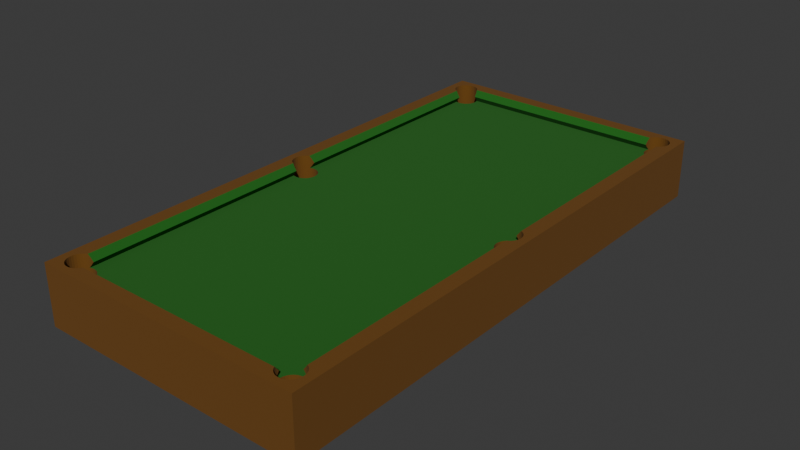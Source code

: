 # Source: pool_table.blend  (saved by Blender 5.0.119; exported with 4.5.12 LTS)
import bpy
from mathutils import Matrix  # noqa: F401  (used for matrix-valued properties, if any)

bpy.ops.wm.read_factory_settings(use_empty=True)
scene = bpy.context.scene
scene.name = 'Scene'

# ---- collections
col_collection = bpy.data.collections.new('Collection'); scene.collection.children.link(col_collection)

# ---- materials (node trees are filled in below, after node groups)
mat_material = bpy.data.materials.new('Material')
mat_material.alpha_threshold = 0.0
mat_material.use_backface_culling_lightprobe_volume = False
mat_material.roughness = 0.5
mat_material.line_color = (0.0, 0.0, 0.0, 1.0)
mat_material_001 = bpy.data.materials.new('Material.001')

# ---- material node trees
mat_material.use_nodes = True; mat_material.node_tree.nodes.clear()
_N = mat_material.node_tree.nodes; _L = mat_material.node_tree.links
n0 = _N.new('ShaderNodeOutputMaterial'); n0.name = 'Material Output'; n0.location = (200, 100)
n1 = _N.new('ShaderNodeBsdfPrincipled'); n1.name = 'Principled BSDF'; n1.location = (-200, 100)
n1.inputs[0].default_value = (0.1503, 0.05913, 0.003069, 1.0)
n1.inputs[2].default_value = 1.0
_L.new(n1.outputs[0], n0.inputs[0])
n0.is_active_output = True
mat_material_001.use_nodes = True; mat_material_001.node_tree.nodes.clear()
_N = mat_material_001.node_tree.nodes; _L = mat_material_001.node_tree.links
n0 = _N.new('ShaderNodeBsdfPrincipled'); n0.name = 'Principled BSDF'; n0.location = (-200, 100)
n0.inputs[0].default_value = (0.01118, 0.132, 0.007844, 1.0)
n0.inputs[2].default_value = 1.0
n1 = _N.new('ShaderNodeOutputMaterial'); n1.name = 'Material Output'; n1.location = (200, 100)
_L.new(n0.outputs[0], n1.inputs[0])
n1.is_active_output = True

# ---- world
world_world = bpy.data.worlds.new('World'); scene.world = world_world
world_world.use_nodes = True; world_world.node_tree.nodes.clear()
_N = world_world.node_tree.nodes; _L = world_world.node_tree.links
n0 = _N.new('ShaderNodeOutputWorld'); n0.name = 'World Output'; n0.location = (200, 100)
n1 = _N.new('ShaderNodeBackground'); n1.name = 'Background'; n1.location = (-200, 100)
n1.inputs[0].default_value = (0.05088, 0.05088, 0.05088, 1.0)
_L.new(n1.outputs[0], n0.inputs[0])
n0.is_active_output = True
world_world.color = (0.05088, 0.05088, 0.05088)
world_world.sun_shadow_jitter_overblur = 0.0

# ---- meshes
me_cube = bpy.data.meshes.new('Cube')
me_cube.from_pydata([(0.5, 0.5, -0.5), (0.5, -0.5, -0.5), (-0.5, 0.5, -0.5), (-0.5, -0.5, -0.5), (0.5, -0.5, 0.5), (-0.5, -0.5, 0.5), (0.5, 0.5, 0.5), (-0.5, 0.5, 0.5), (0.0, -0.4741, 0.5), (0.0, 0.4741, 0.5), (0.0, -0.4741, 0.2883), (0.0, 0.4741, 0.2883), (0.0, 0.4648, 0.3942), (0.0, 0.0, 0.2883), (0.0, -0.4648, 0.3942), (0.3842, -0.465, 0.3919), (0.3843, -0.4648, 0.3942), (0.3851, -0.4693, 0.3431), (0.3876, -0.4734, 0.2962), (0.3883, -0.4741, 0.2883), (-0.4682, 0.4736, -0.5), (-0.4642, 0.4773, -0.5), (-0.4521, 0.4834, -0.5), (-0.4451, 0.4451, -0.5), (-0.4587, 0.4807, -0.5), (-0.4363, 0.4437, -0.5), (-0.4363, 0.4867, -0.5), (-0.4445, 0.445, -0.5), (-0.4277, 0.4433, -0.5), (-0.4277, 0.4871, -0.5), (-0.4445, 0.4854, -0.5), (-0.4192, 0.4867, -0.5), (-0.4192, 0.4437, -0.5), (-0.411, 0.445, -0.5), (-0.411, 0.4854, -0.5), (-0.4034, 0.447, -0.5), (-0.4034, 0.4834, -0.5), (-0.3968, 0.4807, -0.5), (-0.3968, 0.4497, -0.5), (-0.3873, 0.4568, -0.5), (-0.3873, 0.4736, -0.5), (-0.3913, 0.453, -0.5), (-0.3913, 0.4773, -0.5), (0.3842, 0.4652, -0.5), (-0.3839, 0.4652, -0.5), (0.3842, 7.29e-05, -0.5), (0.3851, 0.4609, -0.5), (0.3876, 0.4568, -0.5), (0.3876, 0.008453, -0.5), (0.3876, -0.008307, -0.5), (0.3876, 0.4736, -0.5), (0.3851, -0.004199, -0.5), (0.3851, 0.004345, -0.5), (0.3851, 0.4695, -0.5), (-0.3848, 0.4695, -0.5), (0.3916, 0.453, -0.5), (0.3916, 0.01224, -0.5), (0.3971, -0.01541, -0.5), (0.3971, 0.01556, -0.5), (0.3971, 0.4497, -0.5), (0.4037, 0.447, -0.5), (0.4037, 0.01828, -0.5), (0.4037, 0.4834, -0.5), (0.4037, -0.01813, -0.5), (0.3971, 0.4807, -0.5), (0.3916, -0.01209, -0.5), (0.3916, 0.4773, -0.5), (-0.3848, 0.4609, -0.5), (0.4113, 0.0203, -0.5), (0.4113, -0.02016, -0.5), (0.4113, 0.445, -0.5), (0.4113, 0.4854, -0.5), (0.4195, -0.0214, -0.5), (0.4195, 0.02155, -0.5), (0.4195, 0.4437, -0.5), (0.4195, 0.4867, -0.5), (0.428, -0.02182, -0.5), (0.428, 0.02197, -0.5), (0.428, 0.4433, -0.5), (0.428, 0.4871, -0.5), (0.4366, 0.4437, -0.5), (0.4366, 0.02155, -0.5), (0.4366, 0.4867, -0.5), (0.4448, 0.0203, -0.5), (0.4448, 0.445, -0.5), (0.4448, 0.4854, -0.5), (0.4448, -0.4448, -0.5), (0.4448, -0.02016, -0.5), (0.4524, -0.4468, -0.5), (0.4524, 0.01828, -0.5), (0.4524, -0.01813, -0.5), (0.4524, 0.447, -0.5), (0.4524, 0.4834, -0.5), (0.4366, -0.0214, -0.5), (0.459, -0.4496, -0.5), (0.459, -0.01541, -0.5), (0.459, 0.01556, -0.5), (0.459, 0.4497, -0.5), (0.459, 0.4807, -0.5), (0.4644, -0.01209, -0.5), (0.4644, -0.4529, -0.5), (0.4685, -0.4567, -0.5), (0.4685, -0.008307, -0.5), (0.4685, 0.008453, -0.5), (0.4644, 0.453, -0.5), (0.4644, 0.01224, -0.5), (0.4644, 0.4773, -0.5), (0.4718, 7.29e-05, -0.5), (0.4718, 0.4652, -0.5), (0.4718, -0.465, -0.5), (0.471, 0.4609, -0.5), (0.471, 0.4695, -0.5), (0.471, -0.4693, -0.5), (0.471, -0.4608, -0.5), (0.471, -0.004199, -0.5), (0.471, 0.004345, -0.5), (0.4685, 0.4568, -0.5), (0.4685, 0.4736, -0.5), (-0.4715, -0.465, -0.5), (-0.4715, 7.29e-05, -0.5), (-0.4707, -0.4693, -0.5), (-0.4715, 0.4652, -0.5), (-0.4682, -0.4734, -0.5), (-0.4707, -0.4608, -0.5), (-0.4707, -0.004199, -0.5), (-0.4707, 0.004345, -0.5), (-0.4707, 0.4609, -0.5), (-0.4707, 0.4695, -0.5), (-0.4682, -0.008307, -0.5), (-0.4682, -0.4567, -0.5), (-0.4682, 0.4568, -0.5), (-0.4682, 0.008453, -0.5), (-0.4642, -0.4529, -0.5), (-0.4642, -0.01209, -0.5), (-0.4642, 0.453, -0.5), (-0.4642, 0.01224, -0.5), (-0.4587, -0.4496, -0.5), (-0.4587, -0.4805, -0.5), (-0.4587, -0.01541, -0.5), (-0.4587, 0.01556, -0.5), (-0.4587, 0.4497, -0.5), (-0.4642, -0.4772, -0.5), (-0.4521, -0.4832, -0.5), (-0.4521, -0.4468, -0.5), (-0.4521, 0.01828, -0.5), (-0.4521, -0.01813, -0.5), (-0.4521, 0.447, -0.5), (-0.4445, -0.4448, -0.5), (-0.4445, -0.02016, -0.5), (-0.4363, -0.4865, -0.5), (-0.4363, -0.4436, -0.5), (-0.4445, -0.4853, -0.5), (-0.4445, 0.0203, -0.5), (-0.4363, -0.0214, -0.5), (-0.4363, 0.02155, -0.5), (-0.4277, -0.4431, -0.5), (-0.4277, -0.4869, -0.5), (-0.4277, -0.02182, -0.5), (-0.4277, 0.02197, -0.5), (-0.4192, -0.4865, -0.5), (-0.4192, -0.4436, -0.5), (-0.4192, -0.0214, -0.5), (-0.4192, 0.02155, -0.5), (-0.411, -0.4448, -0.5), (-0.411, -0.02016, -0.5), (-0.411, -0.4853, -0.5), (-0.4034, -0.01813, -0.5), (-0.4034, -0.4468, -0.5), (-0.4034, 0.01828, -0.5), (-0.4034, -0.4832, -0.5), (-0.3968, -0.4496, -0.5), (-0.3968, -0.4805, -0.5), (-0.3968, -0.01541, -0.5), (-0.3968, 0.01556, -0.5), (-0.3913, -0.4529, -0.5), (-0.3913, -0.01209, -0.5), (-0.3873, -0.4567, -0.5), (-0.3873, -0.008307, -0.5), (-0.3873, -0.4734, -0.5), (-0.3873, 0.008453, -0.5), (0.3842, -0.465, -0.5), (-0.3839, -0.465, -0.5), (-0.3848, -0.4693, -0.5), (-0.3839, 7.29e-05, -0.5), (-0.3848, -0.4608, -0.5), (-0.3848, -0.004199, -0.5), (-0.3848, 0.004345, -0.5), (-0.3913, -0.4772, -0.5), (-0.3913, 0.01224, -0.5), (0.3916, -0.4772, -0.5), (0.3916, -0.4529, -0.5), (0.3876, -0.4734, -0.5), (0.3876, -0.4567, -0.5), (0.3971, -0.4496, -0.5), (0.3971, -0.4805, -0.5), (0.4037, -0.4832, -0.5), (0.4037, -0.4468, -0.5), (0.4113, -0.4853, -0.5), (0.4113, -0.4448, -0.5), (0.428, -0.4431, -0.5), (0.428, -0.4869, -0.5), (0.4366, -0.4865, -0.5), (0.4366, -0.4436, -0.5), (0.4524, -0.4832, -0.5), (0.459, -0.4805, -0.5), (0.4644, -0.4772, -0.5), (0.4685, -0.4734, -0.5), (0.4448, -0.4853, -0.5), (0.4448, -0.4448, -0.5), (0.4195, -0.4865, -0.5), (0.4195, -0.4436, -0.5), (0.3851, -0.4693, -0.5), (0.3851, -0.4608, -0.5), (-0.411, 0.0203, -0.5), (-0.4572, -0.4812, 0.5), (-0.4521, -0.4832, 0.5), (-0.4277, -0.4869, 0.5), (-0.4363, -0.4865, 0.5), (-0.4445, -0.4853, 0.5), (-0.4034, -0.4832, 0.5), (-0.411, -0.4853, 0.5), (0.392, -0.4774, 0.5), (-0.3968, -0.4805, 0.5), (-0.3917, -0.4774, 0.5), (-0.4192, -0.4865, 0.5), (0.4037, -0.4832, 0.5), (0.3971, -0.4805, 0.5), (0.4113, -0.4853, 0.5), (0.4195, -0.4865, 0.5), (0.4524, -0.4832, 0.5), (0.4573, -0.4812, 0.5), (0.428, -0.4869, 0.5), (0.4366, -0.4865, 0.5), (0.4448, -0.4853, 0.5), (0.4524, -0.4468, 0.5), (0.4524, -0.01813, 0.5), (0.4524, 0.01828, 0.5), (0.4487, -0.4459, 0.5), (0.4487, -0.01911, 0.5), (0.4487, 0.01926, 0.5), (0.4487, 0.446, 0.5), (0.459, 0.01556, 0.5), (0.459, -0.01541, 0.5), (0.459, -0.4496, 0.5), (0.459, -0.4805, 0.5), (0.4644, -0.4772, 0.5), (0.4644, -0.4529, 0.5), (0.4644, -0.01209, 0.5), (0.4685, -0.4734, 0.5), (0.4685, -0.4567, 0.5), (0.4685, -0.008307, 0.5), (0.4718, -0.465, 0.5), (0.4718, 7.29e-05, 0.5), (0.471, -0.4693, 0.5), (0.471, -0.4608, 0.5), (0.471, -0.004199, 0.5), (0.471, 0.004345, 0.5), (0.4685, 0.008453, 0.5), (0.4644, 0.01224, 0.5), (0.4524, 0.447, 0.5), (0.459, 0.4497, 0.5), (0.4644, 0.453, 0.5), (0.4644, 0.4773, 0.5), (0.459, 0.4807, 0.5), (0.4575, 0.4813, 0.5), (0.4685, 0.4736, 0.5), (0.4718, 0.4652, 0.5), (0.471, 0.4695, 0.5), (0.4685, 0.4568, 0.5), (0.471, 0.4609, 0.5), (-0.4715, 7.29e-05, 0.5), (-0.4715, 0.4652, 0.5), (-0.4707, -0.004199, 0.5), (-0.4707, 0.004345, 0.5), (-0.4707, 0.4609, 0.5), (-0.4707, 0.4695, 0.5), (-0.4682, 0.008453, 0.5), (-0.4682, 0.4568, 0.5), (-0.4682, 0.4736, 0.5), (-0.4682, -0.008307, 0.5), (-0.4587, 0.01556, 0.5), (-0.4587, -0.01541, 0.5), (-0.4587, 0.4497, 0.5), (-0.4521, -0.01813, 0.5), (-0.4521, 0.01828, 0.5), (-0.4521, 0.447, 0.5), (-0.4487, 0.01918, 0.5), (-0.4487, 0.4461, 0.5), (-0.4487, -0.4459, 0.5), (-0.4487, -0.01903, 0.5), (-0.4642, 0.4773, 0.5), (-0.4587, 0.4807, 0.5), (-0.4573, 0.4812, 0.5), (-0.4642, -0.01209, 0.5), (-0.4642, 0.01224, 0.5), (-0.4642, 0.453, 0.5), (-0.4707, -0.4693, 0.5), (-0.4715, -0.465, 0.5), (-0.4682, -0.4734, 0.5), (-0.4707, -0.4608, 0.5), (-0.4682, -0.4567, 0.5), (-0.4521, -0.4468, 0.5), (-0.4587, -0.4496, 0.5), (-0.4587, -0.4805, 0.5), (-0.4642, -0.4772, 0.5), (-0.4642, -0.4529, 0.5), (-0.3915, 0.4774, 0.5), (0.3918, 0.4774, 0.5), (0.3971, 0.4807, 0.5), (0.4037, 0.4834, 0.5), (0.4113, 0.4854, 0.5), (0.4195, 0.4867, 0.5), (0.4524, 0.4834, 0.5), (0.428, 0.4871, 0.5), (0.4366, 0.4867, 0.5), (0.4448, 0.4854, 0.5), (-0.4521, 0.4834, 0.5), (-0.4277, 0.4871, 0.5), (-0.4363, 0.4867, 0.5), (-0.4445, 0.4854, 0.5), (-0.411, 0.4854, 0.5), (-0.3968, 0.4807, 0.5), (-0.4034, 0.4834, 0.5), (-0.4192, 0.4867, 0.5), (0.3883, -0.4741, 0.5), (-0.388, -0.4741, 0.5), (-0.3913, -0.4772, 0.5), (0.3916, -0.4772, 0.5), (0.4454, 0.02015, 0.5), (0.4454, 0.4451, 0.5), (0.4454, -0.445, 0.5), (0.4454, -0.02, 0.5), (-0.4454, -0.445, 0.5), (-0.4454, -0.01992, 0.5), (-0.4454, 0.02007, 0.5), (-0.4454, 0.4452, 0.5), (-0.3879, 0.4741, 0.5), (0.3881, 0.4741, 0.5), (-0.3913, 0.4773, 0.5), (0.3916, 0.4773, 0.5), (-0.4445, -0.4448, 0.2883), (-0.4445, -0.02016, 0.2883), (-0.4454, -0.445, 0.2883), (-0.4454, -0.01992, 0.2883), (-0.4363, -0.4436, 0.2883), (-0.4363, -0.0214, 0.2883), (-0.4277, -0.4431, 0.2883), (-0.4277, -0.02182, 0.2883), (-0.4192, -0.4436, 0.2883), (-0.411, -0.02016, 0.2883), (-0.4192, -0.0214, 0.2883), (-0.4034, -0.01813, 0.2883), (-0.3968, -0.01541, 0.2883), (-0.3913, -0.01209, 0.2883), (-0.384, 0.0, 0.2883), (-0.3848, -0.004199, 0.2883), (-0.3873, -0.008307, 0.2883), (-0.411, -0.4448, 0.2883), (-0.3913, -0.4529, 0.2883), (-0.388, -0.4741, 0.2883), (-0.3873, -0.4734, 0.2883), (-0.3839, -0.465, 0.2883), (-0.3848, -0.4608, 0.2883), (-0.3848, -0.4693, 0.2883), (-0.3873, -0.4567, 0.2883), (-0.4034, -0.4468, 0.2883), (-0.3968, -0.4496, 0.2883), (-0.384, 0.4648, 0.3942), (-0.3839, 0.4652, 0.3902), (-0.3848, 0.4695, 0.3414), (-0.3879, 0.4741, 0.2883), (-0.3873, 0.4736, 0.2945), (0.428, 0.4433, 0.3873), (0.4268, 0.4433, 0.3942), (0.4268, 0.02191, 0.3942), (0.4366, 0.4437, 0.3386), (0.4454, 0.02015, 0.2883), (0.4448, 0.0203, 0.2917), (0.4366, 0.02155, 0.3386), (0.4454, 0.4451, 0.2883), (0.4448, 0.445, 0.2917), (0.428, 0.02197, 0.3873), (-0.4363, -0.4436, 0.3402), (-0.4268, -0.02178, 0.3942), (-0.4277, -0.4431, 0.389), (-0.4268, -0.4432, 0.3942), (-0.4445, -0.4448, 0.2933), (-0.4277, -0.02182, 0.389), (-0.4445, -0.02016, 0.2933), (-0.4363, -0.0214, 0.3402), (-0.4445, 0.0203, 0.2933), (-0.4363, 0.02155, 0.3402), (-0.4268, 0.4433, 0.3942), (-0.4277, 0.02197, 0.389), (-0.4268, 0.02193, 0.3942), (-0.4454, 0.02007, 0.2883), (-0.4277, 0.4433, 0.389), (-0.4454, 0.4452, 0.2883), (-0.4445, 0.445, 0.2933), (-0.4363, 0.4437, 0.3402), (-0.4363, 0.02155, 0.4481), (-0.4445, 0.0203, 0.495), (-0.4445, 0.445, 0.495), (-0.4277, 0.02197, 0.3993), (-0.4277, 0.4433, 0.3993), (-0.4363, 0.4437, 0.4481), (-0.4363, -0.4436, 0.4481), (-0.4445, -0.4448, 0.495), (-0.4277, -0.4431, 0.3993), (-0.4277, -0.02182, 0.3993), (-0.4363, -0.0214, 0.4481), (-0.4445, -0.02016, 0.495), (0.428, -0.02182, 0.3873), (0.4268, -0.02177, 0.3942), (0.4268, -0.4432, 0.3942), (0.4366, -0.0214, 0.3386), (0.4454, -0.445, 0.2883), (0.4448, -0.4448, 0.2917), (0.4366, -0.4436, 0.3386), (0.4454, -0.02, 0.2883), (0.4448, -0.02016, 0.2917), (0.428, -0.4431, 0.3873), (0.4448, -0.4448, 0.4967), (0.428, -0.02182, 0.401), (0.4448, -0.02016, 0.4967), (0.4366, -0.0214, 0.4498), (0.4366, -0.4436, 0.4498), (0.428, -0.4431, 0.401), (0.4448, 0.0203, 0.4967), (0.428, 0.4433, 0.401), (0.4448, 0.445, 0.4967), (0.4366, 0.4437, 0.4498), (0.4366, 0.02155, 0.4498), (0.428, 0.02197, 0.401), (0.3842, 0.4652, 0.3902), (0.3843, 0.4648, 0.3942), (0.3851, 0.4695, 0.3414), (0.3881, 0.4741, 0.2883), (0.3876, 0.4736, 0.2945), (0.3876, 0.4736, 0.4938), (0.3842, 0.4652, 0.3981), (0.3851, 0.4695, 0.4469), (-0.3873, 0.4736, 0.4938), (-0.3848, 0.4695, 0.4469), (-0.3839, 0.4652, 0.3981), (0.3851, -0.004199, 0.2883), (0.3842, 0.0, 0.2883), (0.3916, -0.01209, 0.2883), (0.3876, -0.008307, 0.2883), (0.4037, -0.01813, 0.2883), (0.4195, -0.0214, 0.2883), (0.4113, -0.02016, 0.2883), (0.3971, -0.01541, 0.2883), (0.3842, -0.465, 0.2883), (0.3876, -0.4734, 0.2883), (0.3851, -0.4693, 0.2883), (0.3851, -0.4608, 0.2883), (0.4037, -0.4468, 0.2883), (0.3971, -0.4496, 0.2883), (0.3916, -0.4529, 0.2883), (0.3876, -0.4567, 0.2883), (0.428, -0.4431, 0.2883), (0.428, -0.02182, 0.2883), (0.4195, -0.4436, 0.2883), (0.4113, -0.4448, 0.2883), (0.4366, -0.4436, 0.2883), (0.4366, -0.0214, 0.2883), (0.4448, -0.02016, 0.2883), (0.4448, -0.4448, 0.2883), (0.3842, 0.4652, 0.2883), (0.3876, 0.4568, 0.2883), (0.3851, 0.4609, 0.2883), (0.3851, 0.4695, 0.2883), (0.3876, 0.4736, 0.2883), (0.3916, 0.453, 0.2883), (0.3971, 0.4497, 0.2883), (0.4113, 0.445, 0.2883), (0.4037, 0.447, 0.2883), (0.3842, 7.29e-05, 0.2883), (0.3876, 0.008453, 0.2883), (0.3851, 0.004345, 0.2883), (0.3971, 0.01556, 0.2883), (0.4113, 0.0203, 0.2883), (0.4037, 0.01828, 0.2883), (0.3916, 0.01224, 0.2883), (0.4195, 0.02155, 0.2883), (0.4195, 0.4437, 0.2883), (0.428, 0.02197, 0.2883), (0.428, 0.4433, 0.2883), (0.4448, 0.445, 0.2883), (0.4448, 0.0203, 0.2883), (0.4366, 0.4437, 0.2883), (0.4366, 0.02155, 0.2883), (-0.4445, 0.0203, 0.2883), (-0.4445, 0.445, 0.2883), (-0.4363, 0.02155, 0.2883), (-0.4192, 0.4437, 0.2883), (-0.4277, 0.4433, 0.2883), (-0.4277, 0.02197, 0.2883), (-0.4363, 0.4437, 0.2883), (-0.3913, 0.453, 0.2883), (-0.3968, 0.4497, 0.2883), (-0.4034, 0.447, 0.2883), (-0.3839, 0.4652, 0.2883), (-0.3848, 0.4695, 0.2883), (-0.3873, 0.4568, 0.2883), (-0.3848, 0.4609, 0.2883), (-0.3873, 0.4736, 0.2883), (-0.411, 0.445, 0.2883), (-0.4192, 0.02155, 0.2883), (-0.4034, 0.01828, 0.2883), (-0.411, 0.0203, 0.2883), (-0.3873, 0.008453, 0.2883), (-0.3913, 0.01224, 0.2883), (-0.3839, 7.29e-05, 0.2883), (-0.3848, 0.004345, 0.2883), (-0.3968, 0.01556, 0.2883), (-0.3839, -0.465, 0.3919), (-0.384, -0.4648, 0.3942), (-0.3873, -0.4734, 0.2962), (-0.3848, -0.4693, 0.3431), (-0.3873, -0.4734, 0.4921), (-0.3839, -0.465, 0.3965), (-0.3848, -0.4693, 0.4452), (0.3851, -0.4693, 0.4452), (0.3876, -0.4734, 0.4921), (0.3842, -0.465, 0.3965)], [], [(19, 10, 14, 16, 15, 17, 18), (1, 4, 5, 3), (3, 5, 7, 2), (117, 0, 1, 206, 112, 109, 113, 101, 100, 94, 88, 86, 76, 93, 87, 90, 95, 99, 102, 114, 107, 115, 103, 105, 96, 89, 83, 81, 77, 78, 80, 84, 91, 97, 104, 116, 110, 108, 111), (122, 3, 2, 20, 127, 121, 126, 130, 134, 140, 146, 23, 158, 154, 152, 144, 139, 135, 131, 125, 119, 124, 128, 133, 138, 145, 148, 153, 157, 155, 150, 147, 143, 136, 132, 129, 123, 118, 120), (1, 3, 122, 141, 137, 142, 151, 149, 156, 159, 165, 169, 171, 187, 178, 182, 181, 184, 176, 174, 170, 167, 163, 160, 155, 157, 161, 164, 166, 172, 175, 177, 185, 183, 186, 179, 188, 173, 168, 213, 162, 158, 23, 27, 25, 28, 32, 33, 35, 38, 41, 39, 67, 44, 54, 40, 42, 37, 36, 34, 31, 29, 26, 30, 22, 24, 21, 20, 2, 0, 117, 106, 98, 92, 85, 82, 79, 75, 71, 62, 64, 66, 50, 53, 43, 46, 47, 55, 59, 60, 70, 74, 78, 77, 73, 68, 61, 58, 56, 48, 52, 45, 51, 49, 65, 57, 63, 69, 72, 76, 86, 208, 202, 199, 210, 198, 196, 193, 190, 192, 212, 180, 211, 191, 189, 194, 195, 197, 209, 200, 201, 207, 203, 204, 205, 206), (0, 6, 4, 1), (2, 7, 6, 0), (214, 5, 4, 230, 229, 233, 232, 231, 228, 227, 225, 226, 221, 223, 222, 219, 220, 224, 216, 217, 218, 215), (244, 230, 4, 6, 264, 263, 262, 265, 267, 266, 269, 268, 261, 260, 259, 240, 239, 236, 241, 258, 257, 256, 252, 255, 250, 247, 242, 235, 238, 237, 234, 243, 246, 249, 254, 251, 253, 248, 245), (291, 292, 7, 5, 214, 303, 304, 298, 296, 297, 299, 300, 305, 302, 301, 288, 289, 283, 281, 293, 279, 272, 270, 273, 276, 294, 280, 284, 286, 287, 285, 282, 295, 277, 274, 271, 275, 278, 290), (264, 6, 7, 292, 316, 319, 318, 317, 323, 320, 322, 321, 306, 307, 308, 309, 310, 311, 313, 314, 315, 312), (324, 8, 325, 326, 223, 221, 327), (329, 328, 239, 240), (331, 330, 237, 238), (332, 333, 289, 288), (287, 286, 334, 335), (336, 9, 337, 339, 307, 306, 338), (360, 359, 10, 13, 354, 355, 356, 353, 352, 351, 349, 350, 347, 345, 341, 343, 342, 340, 344, 346, 348, 357, 365, 366, 358, 364, 362, 361, 363), (371, 370, 11, 12, 367, 368, 369), (374, 373, 372, 375, 380, 379, 376, 377, 378, 381), (383, 385, 384, 382, 386, 342, 343, 388, 389, 387), (392, 394, 393, 391, 390, 395, 397, 398, 399, 396), (402, 335, 334, 401, 400, 403, 394, 392, 404, 405), (333, 332, 407, 406, 408, 385, 383, 409, 410, 411), (414, 413, 412, 415, 420, 419, 416, 417, 418, 421), (422, 330, 331, 424, 425, 423, 413, 414, 427, 426), (428, 328, 329, 430, 431, 429, 373, 374, 433, 432), (12, 11, 437, 438, 436, 434, 435), (439, 337, 9, 12, 435, 440, 441), (12, 9, 336, 442, 443, 444, 367), (446, 13, 10, 19, 454, 455, 453, 456, 460, 459, 458, 457, 464, 463, 461, 465, 468, 416, 419, 467, 466, 462, 450, 451, 449, 452, 447, 448, 445), (11, 13, 446, 478, 480, 479, 484, 481, 483, 482, 485, 487, 492, 490, 376, 379, 489, 491, 488, 486, 476, 477, 475, 474, 470, 471, 469, 472, 473, 437), (13, 11, 370, 507, 504, 503, 506, 505, 500, 501, 502, 508, 496, 497, 499, 494, 397, 395, 493, 495, 498, 509, 511, 510, 516, 513, 512, 515, 514, 354), (517, 518, 14, 10, 359, 519, 520), (325, 8, 14, 518, 522, 523, 521), (526, 16, 14, 8, 324, 525, 524), (313, 79, 82, 314), (314, 82, 85, 315), (315, 85, 92, 312), (312, 92, 98, 263, 264), (263, 98, 106, 262), (262, 106, 117, 265), (117, 111, 267, 265), (111, 108, 266, 267), (108, 110, 269, 266), (110, 116, 268, 269), (116, 104, 261, 268), (104, 97, 260, 261), (97, 91, 259, 260), (240, 259, 91, 84, 489, 379, 380, 430, 329), (84, 80, 491, 489), (380, 375, 431, 430), (80, 78, 488, 491), (375, 372, 429, 431), (78, 74, 486, 488), (372, 373, 429), (74, 70, 476, 486), (70, 60, 477, 476), (60, 59, 475, 477), (59, 55, 474, 475), (55, 47, 470, 474), (470, 47, 46, 471), (471, 46, 43, 469), (434, 440, 435), (469, 43, 53, 472), (440, 434, 436, 441), (472, 53, 50, 473), (441, 436, 438, 439), (473, 50, 66, 339, 337, 439, 438, 437), (339, 66, 64, 308, 307), (308, 64, 62, 309), (309, 62, 71, 310), (310, 71, 75, 311), (311, 75, 79, 313), (487, 77, 81, 492), (433, 381, 378, 432), (492, 81, 83, 490), (432, 378, 377, 428), (490, 83, 89, 236, 239, 328, 428, 377, 376), (236, 89, 96, 241), (241, 96, 105, 258), (258, 105, 103, 257), (103, 115, 256, 257), (115, 107, 252, 256), (107, 114, 255, 252), (114, 102, 250, 255), (102, 99, 247, 250), (99, 95, 242, 247), (95, 90, 235, 242), (238, 235, 90, 87, 467, 419, 420, 424, 331), (87, 93, 466, 467), (420, 415, 425, 424), (93, 76, 462, 466), (415, 412, 423, 425), (76, 72, 450, 462), (412, 413, 423), (72, 69, 451, 450), (69, 63, 449, 451), (63, 57, 452, 449), (57, 65, 447, 452), (65, 49, 448, 447), (448, 49, 51, 445), (445, 51, 45, 478, 446), (478, 45, 52, 480), (480, 52, 48, 479), (479, 48, 56, 484), (484, 56, 58, 481), (481, 58, 61, 483), (483, 61, 68, 482), (482, 68, 73, 485), (485, 73, 77, 487), (374, 381, 433), (461, 199, 202, 465), (427, 421, 418, 426), (465, 202, 208, 468), (426, 418, 417, 422), (468, 208, 86, 88, 234, 237, 330, 422, 417, 416), (234, 88, 94, 243), (243, 94, 100, 246), (246, 100, 101, 249), (101, 113, 254, 249), (113, 109, 251, 254), (109, 112, 253, 251), (112, 206, 248, 253), (206, 205, 245, 248), (205, 204, 244, 245), (204, 203, 229, 230, 244), (203, 207, 233, 229), (207, 201, 232, 233), (201, 200, 231, 232), (200, 209, 228, 231), (209, 197, 227, 228), (197, 195, 225, 227), (195, 194, 226, 225), (194, 189, 327, 221, 226), (327, 189, 191, 454, 19, 18, 525, 324), (454, 191, 211, 455), (525, 18, 17, 524), (455, 211, 180, 453), (524, 17, 15, 526), (453, 180, 212, 456), (526, 15, 16), (456, 212, 192, 460), (460, 192, 190, 459), (459, 190, 193, 458), (458, 193, 196, 457), (457, 196, 198, 464), (464, 198, 210, 463), (463, 210, 199, 461), (414, 421, 427), (317, 29, 31, 323), (323, 31, 34, 320), (320, 34, 36, 322), (322, 36, 37, 321), (321, 37, 42, 338, 306), (336, 338, 42, 40, 507, 370, 371, 442), (40, 54, 504, 507), (371, 369, 443, 442), (54, 44, 503, 504), (369, 368, 444, 443), (44, 67, 506, 503), (368, 367, 444), (67, 39, 505, 506), (39, 41, 500, 505), (41, 38, 501, 500), (38, 35, 502, 501), (35, 33, 508, 502), (33, 32, 496, 508), (32, 28, 497, 496), (396, 404, 392), (28, 25, 499, 497), (396, 399, 405, 404), (25, 27, 494, 499), (399, 398, 402, 405), (23, 146, 285, 287, 335, 402, 398, 397, 494, 27), (146, 140, 282, 285), (140, 134, 295, 282), (134, 130, 277, 295), (277, 130, 126, 274), (274, 126, 121, 271), (271, 121, 127, 275), (275, 127, 20, 278), (278, 20, 21, 290), (290, 21, 24, 291), (291, 24, 22, 316, 292), (316, 22, 30, 319), (319, 30, 26, 318), (318, 26, 29, 317), (498, 158, 162, 509), (403, 393, 394), (509, 162, 213, 511), (511, 213, 168, 510), (510, 168, 173, 516), (516, 173, 188, 513), (513, 188, 179, 512), (179, 186, 515, 512), (186, 183, 514, 515), (183, 185, 355, 354, 514), (185, 177, 356, 355), (177, 175, 353, 356), (175, 172, 352, 353), (172, 166, 351, 352), (166, 164, 349, 351), (164, 161, 350, 349), (161, 157, 347, 350), (387, 409, 383), (157, 153, 345, 347), (387, 389, 410, 409), (153, 148, 341, 345), (389, 388, 411, 410), (148, 145, 283, 289, 333, 411, 388, 343, 341), (145, 138, 281, 283), (138, 133, 293, 281), (133, 128, 279, 293), (279, 128, 124, 272), (272, 124, 119, 270), (270, 119, 125, 273), (273, 125, 131, 276), (276, 131, 135, 294), (294, 135, 139, 280), (280, 139, 144, 284), (334, 286, 284, 144, 152, 493, 395, 390, 401), (493, 152, 154, 495), (401, 390, 391, 400), (495, 154, 158, 498), (400, 391, 393, 403), (346, 155, 160, 348), (408, 384, 385), (348, 160, 163, 357), (357, 163, 167, 365), (365, 167, 170, 366), (366, 170, 174, 358), (358, 174, 176, 364), (176, 184, 362, 364), (184, 181, 361, 362), (522, 518, 517), (181, 182, 363, 361), (517, 520, 523, 522), (182, 178, 360, 363), (520, 519, 521, 523), (178, 187, 326, 325, 521, 519, 359, 360), (187, 171, 222, 223, 326), (171, 169, 219, 222), (169, 165, 220, 219), (165, 159, 224, 220), (159, 156, 216, 224), (156, 149, 217, 216), (149, 151, 218, 217), (151, 142, 215, 218), (142, 137, 303, 214, 215), (137, 141, 304, 303), (141, 122, 298, 304), (298, 122, 120, 296), (296, 120, 118, 297), (297, 118, 123, 299), (299, 123, 129, 300), (300, 129, 132, 305), (305, 132, 136, 302), (302, 136, 143, 301), (332, 288, 301, 143, 147, 340, 342, 386, 407), (340, 147, 150, 344), (407, 386, 382, 406), (344, 150, 155, 346), (406, 382, 384, 408)])
me_cube.polygons.foreach_set('material_index', [1, 0, 0, 0, 0, 0, 0, 0, 0, 0, 0, 0, 0, 0, 0, 0, 0, 0, 1, 1, 1, 1, 1, 1, 1, 1, 1, 1, 1, 1, 1, 1, 1, 1, 1, 1, 1, 0, 0, 0, 0, 0, 0, 0, 0, 0, 0, 0, 0, 0, 0, 0, 0, 0, 0, 0, 0, 0, 0, 0, 0, 0, 0, 0, 0, 0, 0, 0, 0, 0, 0, 0, 0, 0, 0, 0, 0, 0, 0, 0, 0, 0, 0, 0, 0, 0, 0, 0, 0, 0, 0, 0, 0, 0, 0, 0, 0, 0, 0, 0, 0, 0, 0, 0, 0, 0, 0, 0, 0, 0, 0, 0, 0, 0, 0, 0, 0, 0, 0, 0, 0, 0, 0, 0, 0, 0, 0, 0, 0, 0, 0, 0, 0, 0, 0, 0, 0, 0, 0, 0, 0, 0, 0, 0, 0, 0, 0, 0, 0, 0, 0, 0, 0, 0, 0, 0, 0, 0, 0, 0, 0, 0, 0, 0, 0, 0, 0, 0, 0, 0, 0, 0, 0, 0, 0, 0, 0, 0, 0, 0, 0, 0, 0, 0, 0, 0, 0, 0, 0, 0, 0, 0, 0, 0, 0, 0, 0, 0, 0, 0, 0, 0, 0, 0, 0, 0, 0, 0, 0, 0, 0, 0, 0, 0, 0, 0, 0, 0, 0, 0, 0, 0, 0, 0, 0, 0, 0, 0, 0, 0, 0, 0, 0, 0, 0, 0, 0, 0, 0, 0, 0, 0, 0, 0, 0, 0, 0, 0, 0, 0, 0, 0, 0, 0, 0, 0, 0, 0, 0, 0, 0, 0, 0, 0, 0])
_uv = me_cube.uv_layers.new(name='UVMap')
_uv.uv.foreach_set('vector', [0.6529, 0.7364, 0.75, 0.7364, 0.75, 0.7364, 0.6498, 0.7364, 0.6499, 0.7364, 0.6516, 0.7364, 0.6528, 0.7364, 0.375, 0.75, 0.625, 0.75, 0.625, 1.0, 0.375, 1.0, 0.375, 0.0, 0.625, 0.0, 0.625, 0.25, 0.375, 0.25, 0.3671, 0.5066, 0.375, 0.5, 0.375, 0.75, 0.3671, 0.7434, 0.3677, 0.7423, 0.368, 0.7413, 0.3677, 0.7402, 0.3671, 0.7392, 0.3661, 0.7382, 0.3647, 0.7374, 0.3631, 0.7367, 0.3612, 0.7362, 0.357, 0.6305, 0.3591, 0.6304, 0.3612, 0.63, 0.3631, 0.6295, 0.3647, 0.6289, 0.3661, 0.628, 0.3671, 0.6271, 0.3677, 0.626, 0.368, 0.625, 0.3677, 0.6239, 0.3671, 0.6229, 0.3661, 0.6219, 0.3647, 0.6211, 0.3631, 0.6204, 0.3612, 0.6199, 0.3591, 0.6196, 0.357, 0.6195, 0.357, 0.5142, 0.3591, 0.5141, 0.3612, 0.5138, 0.3631, 0.5133, 0.3647, 0.5126, 0.3661, 0.5117, 0.3671, 0.5108, 0.3677, 0.5098, 0.368, 0.5087, 0.3677, 0.5076, 0.133, 0.7434, 0.125, 0.75, 0.125, 0.5, 0.133, 0.5066, 0.1323, 0.5076, 0.1321, 0.5087, 0.1323, 0.5098, 0.133, 0.5108, 0.134, 0.5117, 0.1353, 0.5126, 0.137, 0.5133, 0.1387, 0.5137, 0.1431, 0.6195, 0.1409, 0.6196, 0.1389, 0.6199, 0.137, 0.6204, 0.1353, 0.6211, 0.134, 0.6219, 0.133, 0.6229, 0.1323, 0.6239, 0.1321, 0.625, 0.1323, 0.626, 0.133, 0.6271, 0.134, 0.628, 0.1353, 0.6289, 0.137, 0.6295, 0.1389, 0.63, 0.1409, 0.6304, 0.1431, 0.6305, 0.1431, 0.7358, 0.1409, 0.7359, 0.1389, 0.7362, 0.137, 0.7367, 0.1353, 0.7374, 0.134, 0.7382, 0.133, 0.7392, 0.1323, 0.7402, 0.1321, 0.7413, 0.1323, 0.7423, 0.375, 0.75, 0.125, 0.75, 0.133, 0.7434, 0.134, 0.7443, 0.1353, 0.7451, 0.137, 0.7458, 0.1389, 0.7463, 0.1409, 0.7466, 0.1431, 0.7467, 0.1452, 0.7466, 0.1473, 0.7463, 0.1491, 0.7458, 0.1508, 0.7451, 0.1522, 0.7443, 0.1532, 0.7434, 0.1538, 0.7423, 0.154, 0.7413, 0.1538, 0.7402, 0.1532, 0.7392, 0.1522, 0.7382, 0.1508, 0.7374, 0.1491, 0.7367, 0.1473, 0.7362, 0.1452, 0.7359, 0.1431, 0.7358, 0.1431, 0.6305, 0.1452, 0.6304, 0.1473, 0.63, 0.1491, 0.6295, 0.1508, 0.6289, 0.1522, 0.628, 0.1532, 0.6271, 0.1538, 0.626, 0.154, 0.625, 0.1538, 0.6239, 0.1532, 0.6229, 0.1522, 0.6219, 0.1508, 0.6211, 0.1491, 0.6204, 0.1473, 0.6199, 0.1452, 0.6196, 0.1431, 0.6195, 0.1387, 0.5137, 0.1389, 0.5138, 0.1409, 0.5141, 0.1431, 0.5142, 0.1452, 0.5141, 0.1473, 0.5138, 0.1491, 0.5133, 0.1508, 0.5126, 0.1522, 0.5117, 0.1532, 0.5108, 0.1538, 0.5098, 0.154, 0.5087, 0.1538, 0.5076, 0.1532, 0.5066, 0.1522, 0.5057, 0.1508, 0.5048, 0.1491, 0.5042, 0.1473, 0.5036, 0.1452, 0.5033, 0.1431, 0.5032, 0.1409, 0.5033, 0.1389, 0.5036, 0.137, 0.5042, 0.1353, 0.5048, 0.134, 0.5057, 0.133, 0.5066, 0.125, 0.5, 0.375, 0.5, 0.3671, 0.5066, 0.3661, 0.5057, 0.3647, 0.5048, 0.3631, 0.5042, 0.3612, 0.5036, 0.3591, 0.5033, 0.357, 0.5032, 0.3549, 0.5033, 0.3528, 0.5036, 0.3509, 0.5042, 0.3493, 0.5048, 0.3479, 0.5057, 0.3469, 0.5066, 0.3463, 0.5076, 0.3461, 0.5087, 0.3463, 0.5098, 0.3469, 0.5108, 0.3479, 0.5117, 0.3493, 0.5126, 0.3509, 0.5133, 0.3528, 0.5138, 0.3549, 0.5141, 0.357, 0.5142, 0.357, 0.6195, 0.3549, 0.6196, 0.3528, 0.6199, 0.3509, 0.6204, 0.3493, 0.6211, 0.3479, 0.6219, 0.3469, 0.6229, 0.3463, 0.6239, 0.3461, 0.625, 0.3463, 0.626, 0.3469, 0.6271, 0.3479, 0.628, 0.3493, 0.6289, 0.3509, 0.6295, 0.3528, 0.63, 0.3549, 0.6304, 0.357, 0.6305, 0.3612, 0.7362, 0.3612, 0.7362, 0.3591, 0.7359, 0.357, 0.7358, 0.3549, 0.7359, 0.3528, 0.7362, 0.3509, 0.7367, 0.3493, 0.7374, 0.3479, 0.7382, 0.3469, 0.7392, 0.3463, 0.7402, 0.3461, 0.7413, 0.3463, 0.7423, 0.3469, 0.7434, 0.3479, 0.7443, 0.3493, 0.7451, 0.3509, 0.7458, 0.3528, 0.7463, 0.3549, 0.7466, 0.357, 0.7467, 0.3591, 0.7466, 0.3612, 0.7463, 0.3631, 0.7458, 0.3647, 0.7451, 0.3661, 0.7443, 0.3671, 0.7434, 0.375, 0.5, 0.625, 0.5, 0.625, 0.75, 0.375, 0.75, 0.375, 0.25, 0.625, 0.25, 0.625, 0.5, 0.375, 0.5, 0.8643, 0.7393, 0.875, 0.75, 0.625, 0.75, 0.6357, 0.7393, 0.6369, 0.7405, 0.6388, 0.7416, 0.6409, 0.7423, 0.643, 0.7426, 0.6451, 0.7423, 0.6472, 0.7416, 0.6491, 0.7405, 0.6507, 0.7389, 0.652, 0.7372, 0.8479, 0.7372, 0.8492, 0.7389, 0.8509, 0.7405, 0.8527, 0.7416, 0.8548, 0.7423, 0.8569, 0.7426, 0.8591, 0.7423, 0.8611, 0.7416, 0.863, 0.7405, 0.6353, 0.7394, 0.6357, 0.7393, 0.625, 0.75, 0.625, 0.5, 0.6356, 0.5106, 0.6353, 0.5106, 0.6339, 0.5106, 0.6329, 0.511, 0.6323, 0.5116, 0.632, 0.5125, 0.6323, 0.5137, 0.6329, 0.515, 0.6339, 0.5165, 0.6353, 0.518, 0.6369, 0.5195, 0.6378, 0.5202, 0.6378, 0.6205, 0.6369, 0.6207, 0.6353, 0.6213, 0.6339, 0.6221, 0.6329, 0.623, 0.6323, 0.624, 0.632, 0.625, 0.6323, 0.626, 0.6329, 0.627, 0.6339, 0.6279, 0.6353, 0.6287, 0.6369, 0.6293, 0.6378, 0.6295, 0.6378, 0.7298, 0.6369, 0.7305, 0.6353, 0.732, 0.6339, 0.7335, 0.6329, 0.735, 0.6323, 0.7363, 0.632, 0.7374, 0.6323, 0.7384, 0.6329, 0.739, 0.6339, 0.7394, 0.8647, 0.5106, 0.8643, 0.5107, 0.875, 0.5, 0.875, 0.75, 0.8643, 0.7393, 0.8647, 0.7394, 0.866, 0.7393, 0.867, 0.739, 0.8677, 0.7383, 0.8679, 0.7374, 0.8677, 0.7362, 0.867, 0.7349, 0.866, 0.7335, 0.8647, 0.7319, 0.863, 0.7304, 0.8622, 0.7298, 0.8622, 0.6295, 0.863, 0.6293, 0.8647, 0.6287, 0.866, 0.6279, 0.867, 0.627, 0.8677, 0.626, 0.8679, 0.625, 0.8677, 0.624, 0.867, 0.623, 0.866, 0.6221, 0.8647, 0.6213, 0.863, 0.6207, 0.8622, 0.6205, 0.8622, 0.5202, 0.863, 0.5195, 0.8647, 0.518, 0.866, 0.5165, 0.867, 0.5151, 0.8677, 0.5137, 0.8679, 0.5126, 0.8677, 0.5116, 0.867, 0.511, 0.866, 0.5106, 0.6356, 0.5106, 0.625, 0.5, 0.875, 0.5, 0.8643, 0.5107, 0.863, 0.5094, 0.8611, 0.5083, 0.8591, 0.5076, 0.8569, 0.5073, 0.8548, 0.5076, 0.8527, 0.5083, 0.8509, 0.5094, 0.8492, 0.511, 0.8479, 0.5128, 0.6521, 0.5128, 0.6507, 0.511, 0.6491, 0.5094, 0.6472, 0.5083, 0.6451, 0.5076, 0.643, 0.5073, 0.6409, 0.5076, 0.6388, 0.5083, 0.6369, 0.5094, 0.6529, 0.7364, 0.75, 0.7364, 0.847, 0.7364, 0.8478, 0.7371, 0.8479, 0.7372, 0.652, 0.7372, 0.6521, 0.7371, 0.6387, 0.5204, 0.6387, 0.6203, 0.6378, 0.6205, 0.6378, 0.5202, 0.6387, 0.6297, 0.6387, 0.7295, 0.6378, 0.7298, 0.6378, 0.6295, 0.8613, 0.7296, 0.8613, 0.6297, 0.8622, 0.6295, 0.8622, 0.7298, 0.8622, 0.5202, 0.8622, 0.6205, 0.8613, 0.6203, 0.8613, 0.5204, 0.847, 0.5136, 0.75, 0.5136, 0.653, 0.5136, 0.6521, 0.5128, 0.6521, 0.5128, 0.8479, 0.5128, 0.8478, 0.5128, 0.8468, 0.7362, 0.847, 0.7364, 0.75, 0.7364, 0.75, 0.625, 0.846, 0.625, 0.8462, 0.626, 0.8468, 0.627, 0.8478, 0.6278, 0.8492, 0.6286, 0.8509, 0.6293, 0.8527, 0.6297, 0.8548, 0.63, 0.8569, 0.6301, 0.8591, 0.63, 0.8611, 0.6297, 0.8613, 0.6297, 0.8613, 0.7296, 0.8611, 0.7295, 0.8591, 0.7292, 0.8569, 0.7291, 0.8548, 0.7292, 0.8527, 0.7295, 0.8509, 0.73, 0.8492, 0.7306, 0.8478, 0.7314, 0.8468, 0.7323, 0.8462, 0.7333, 0.846, 0.7343, 0.8462, 0.7353, 0.847, 0.5136, 0.847, 0.5136, 0.75, 0.5136, 0.75, 0.5136, 0.8502, 0.5136, 0.85, 0.5136, 0.8483, 0.5136, 0.6387, 0.6197, 0.6387, 0.5188, 0.6387, 0.5189, 0.6387, 0.5198, 0.6387, 0.5204, 0.6387, 0.5204, 0.6387, 0.6203, 0.6387, 0.6202, 0.6387, 0.6199, 0.6387, 0.6198, 0.8613, 0.6302, 0.8613, 0.7312, 0.8613, 0.7311, 0.8613, 0.7302, 0.8613, 0.7296, 0.8613, 0.7296, 0.8613, 0.6297, 0.8613, 0.6297, 0.8613, 0.6301, 0.8613, 0.6302, 0.8613, 0.5188, 0.8613, 0.6197, 0.8613, 0.6197, 0.8613, 0.6199, 0.8613, 0.6202, 0.8613, 0.6203, 0.8613, 0.5204, 0.8613, 0.5204, 0.8613, 0.5197, 0.8613, 0.5189, 0.8613, 0.5204, 0.8613, 0.5204, 0.8613, 0.6203, 0.8613, 0.6202, 0.8613, 0.6199, 0.8613, 0.6197, 0.8613, 0.6197, 0.8613, 0.5188, 0.8613, 0.5189, 0.8613, 0.5197, 0.8613, 0.6297, 0.8613, 0.7296, 0.8613, 0.7296, 0.8613, 0.7302, 0.8613, 0.7311, 0.8613, 0.7312, 0.8613, 0.6302, 0.8613, 0.6302, 0.8613, 0.6301, 0.8613, 0.6297, 0.6387, 0.7312, 0.6387, 0.6302, 0.6387, 0.6302, 0.6387, 0.6301, 0.6387, 0.6297, 0.6387, 0.6297, 0.6387, 0.7295, 0.6387, 0.7296, 0.6387, 0.7302, 0.6387, 0.7311, 0.6387, 0.7296, 0.6387, 0.7295, 0.6387, 0.6297, 0.6387, 0.6297, 0.6387, 0.6301, 0.6387, 0.6302, 0.6387, 0.6302, 0.6387, 0.7312, 0.6387, 0.7311, 0.6387, 0.7302, 0.6387, 0.6202, 0.6387, 0.6203, 0.6387, 0.5204, 0.6387, 0.5204, 0.6387, 0.5198, 0.6387, 0.5189, 0.6387, 0.5188, 0.6387, 0.6197, 0.6387, 0.6198, 0.6387, 0.6199, 0.75, 0.5136, 0.75, 0.5136, 0.653, 0.5136, 0.6529, 0.5136, 0.6516, 0.5136, 0.6499, 0.5136, 0.6498, 0.5136, 0.6529, 0.5136, 0.653, 0.5136, 0.75, 0.5136, 0.75, 0.5136, 0.6498, 0.5136, 0.6499, 0.5136, 0.6516, 0.5136, 0.75, 0.5136, 0.75, 0.5136, 0.847, 0.5136, 0.847, 0.5136, 0.8483, 0.5136, 0.85, 0.5136, 0.8502, 0.5136, 0.6539, 0.625, 0.75, 0.625, 0.75, 0.7364, 0.6529, 0.7364, 0.6531, 0.7362, 0.6537, 0.7353, 0.6539, 0.7343, 0.6537, 0.7333, 0.6531, 0.7323, 0.6521, 0.7314, 0.6507, 0.7306, 0.6491, 0.73, 0.6472, 0.7295, 0.6451, 0.7292, 0.643, 0.7291, 0.6409, 0.7292, 0.6388, 0.7295, 0.6387, 0.7295, 0.6387, 0.6297, 0.6388, 0.6297, 0.6409, 0.63, 0.643, 0.6301, 0.6451, 0.63, 0.6472, 0.6297, 0.6491, 0.6293, 0.6507, 0.6286, 0.6521, 0.6278, 0.6531, 0.627, 0.6537, 0.626, 0.75, 0.5136, 0.75, 0.625, 0.6539, 0.625, 0.6539, 0.625, 0.6537, 0.624, 0.6531, 0.623, 0.6521, 0.6221, 0.6507, 0.6213, 0.6491, 0.6207, 0.6472, 0.6202, 0.6451, 0.6199, 0.643, 0.6198, 0.6409, 0.6199, 0.6388, 0.6202, 0.6387, 0.6203, 0.6387, 0.5204, 0.6388, 0.5205, 0.6409, 0.5207, 0.643, 0.5208, 0.6451, 0.5207, 0.6472, 0.5205, 0.6491, 0.52, 0.6507, 0.5193, 0.6521, 0.5186, 0.6531, 0.5177, 0.6537, 0.5167, 0.6539, 0.5157, 0.6537, 0.5147, 0.6531, 0.5137, 0.653, 0.5136, 0.75, 0.625, 0.75, 0.5136, 0.847, 0.5136, 0.8468, 0.5137, 0.8462, 0.5147, 0.846, 0.5157, 0.8462, 0.5167, 0.8468, 0.5177, 0.8478, 0.5186, 0.8492, 0.5193, 0.8509, 0.52, 0.8527, 0.5205, 0.8548, 0.5207, 0.8569, 0.5208, 0.8591, 0.5207, 0.8611, 0.5205, 0.8613, 0.5204, 0.8613, 0.6203, 0.8611, 0.6202, 0.8591, 0.6199, 0.8569, 0.6198, 0.8548, 0.6199, 0.8527, 0.6202, 0.8509, 0.6207, 0.8492, 0.6213, 0.8478, 0.6221, 0.8468, 0.623, 0.8462, 0.624, 0.846, 0.625, 0.846, 0.625, 0.8501, 0.7364, 0.8502, 0.7364, 0.75, 0.7364, 0.75, 0.7364, 0.847, 0.7364, 0.8471, 0.7364, 0.8483, 0.7364, 0.847, 0.7364, 0.75, 0.7364, 0.75, 0.7364, 0.8502, 0.7364, 0.8501, 0.7364, 0.8483, 0.7364, 0.8471, 0.7364, 0.6499, 0.7364, 0.6498, 0.7364, 0.75, 0.7364, 0.75, 0.7364, 0.6529, 0.7364, 0.6528, 0.7364, 0.6516, 0.7364, 1.0, 0.7875, 1.0, 0.7125, 0.9688, 0.7125, 0.9688, 0.7875, 0.9688, 0.7875, 0.9688, 0.7125, 0.9375, 0.7125, 0.9375, 0.7875, 0.9375, 0.7875, 0.9375, 0.7125, 0.9062, 0.7125, 0.9062, 0.7875, 0.9062, 0.7875, 0.9062, 0.7125, 0.875, 0.7125, 0.875, 0.7875, 0.8822, 0.7875, 0.875, 0.7875, 0.875, 0.7125, 0.8438, 0.7125, 0.8438, 0.7875, 0.8438, 0.7875, 0.8438, 0.7125, 0.8125, 0.7125, 0.8125, 0.7875, 0.8125, 0.7125, 0.7812, 0.7125, 0.7812, 0.7875, 0.8125, 0.7875, 0.7812, 0.7125, 0.75, 0.7125, 0.75, 0.7875, 0.7812, 0.7875, 0.75, 0.7125, 0.7188, 0.7125, 0.7188, 0.7875, 0.75, 0.7875, 0.7188, 0.7125, 0.6875, 0.7125, 0.6875, 0.7875, 0.7188, 0.7875, 0.6875, 0.7125, 0.6562, 0.7125, 0.6562, 0.7875, 0.6875, 0.7875, 0.6562, 0.7125, 0.625, 0.7125, 0.625, 0.7875, 0.6562, 0.7875, 0.625, 0.7125, 0.5938, 0.7125, 0.5938, 0.7875, 0.625, 0.7875, 0.5787, 0.7875, 0.5938, 0.7875, 0.5938, 0.7125, 0.5625, 0.7125, 0.5625, 0.7716, 0.5649, 0.7716, 0.5625, 0.7719, 0.5625, 0.7872, 0.5649, 0.7875, 0.5625, 0.7125, 0.5312, 0.7125, 0.5312, 0.7716, 0.5625, 0.7716, 0.5625, 0.7719, 0.5312, 0.7754, 0.5312, 0.7837, 0.5625, 0.7872, 0.5312, 0.7125, 0.5, 0.7125, 0.5, 0.7716, 0.5312, 0.7716, 0.5312, 0.7754, 0.5, 0.7791, 0.5, 0.7801, 0.5312, 0.7837, 0.5, 0.7125, 0.4688, 0.7125, 0.4688, 0.7716, 0.5, 0.7716, 0.5, 0.7791, 0.4956, 0.7796, 0.5, 0.7801, 0.4688, 0.7125, 0.4375, 0.7125, 0.4375, 0.7716, 0.4688, 0.7716, 0.4375, 0.7125, 0.4062, 0.7125, 0.4062, 0.7716, 0.4375, 0.7716, 0.4062, 0.7125, 0.375, 0.7125, 0.375, 0.7716, 0.4062, 0.7716, 0.375, 0.7125, 0.3438, 0.7125, 0.3438, 0.7716, 0.375, 0.7716, 0.3438, 0.7125, 0.3125, 0.7125, 0.3125, 0.7716, 0.3438, 0.7716, 0.3125, 0.7716, 0.3125, 0.7125, 0.2812, 0.7125, 0.2812, 0.7716, 0.2812, 0.7716, 0.2812, 0.7125, 0.25, 0.7125, 0.25, 0.7716, 0.25, 0.7793, 0.25, 0.7799, 0.2525, 0.7796, 0.25, 0.7716, 0.25, 0.7125, 0.2188, 0.7125, 0.2188, 0.7716, 0.25, 0.7799, 0.25, 0.7793, 0.2188, 0.7756, 0.2188, 0.7835, 0.2188, 0.7716, 0.2188, 0.7125, 0.1875, 0.7125, 0.1875, 0.7716, 0.2188, 0.7835, 0.2188, 0.7756, 0.1875, 0.7721, 0.1875, 0.787, 0.1875, 0.7716, 0.1875, 0.7125, 0.1562, 0.7125, 0.1562, 0.7875, 0.183, 0.7875, 0.1875, 0.787, 0.1875, 0.7721, 0.183, 0.7716, 0.1562, 0.7875, 0.1562, 0.7125, 0.125, 0.7125, 0.125, 0.7875, 0.1554, 0.7875, 0.125, 0.7875, 0.125, 0.7125, 0.09375, 0.7125, 0.09375, 0.7875, 0.09375, 0.7875, 0.09375, 0.7125, 0.0625, 0.7125, 0.0625, 0.7875, 0.0625, 0.7875, 0.0625, 0.7125, 0.03125, 0.7125, 0.03125, 0.7875, 0.03125, 0.7875, 0.03125, 0.7125, 0.0, 0.7125, 0.0, 0.7875, 1.0, 0.7716, 1.0, 0.7125, 0.9688, 0.7125, 0.9688, 0.7716, 1.0, 0.7801, 1.0, 0.7791, 0.9688, 0.7754, 0.9688, 0.7837, 0.9688, 0.7716, 0.9688, 0.7125, 0.9375, 0.7125, 0.9375, 0.7716, 0.9688, 0.7837, 0.9688, 0.7754, 0.9375, 0.7719, 0.9375, 0.7872, 0.9375, 0.7716, 0.9375, 0.7125, 0.9062, 0.7125, 0.9062, 0.7875, 0.9213, 0.7875, 0.9351, 0.7875, 0.9375, 0.7872, 0.9375, 0.7719, 0.9351, 0.7716, 0.9062, 0.7875, 0.9062, 0.7125, 0.875, 0.7125, 0.875, 0.7875, 0.875, 0.7875, 0.875, 0.7125, 0.8438, 0.7125, 0.8438, 0.7875, 0.8438, 0.7875, 0.8438, 0.7125, 0.8125, 0.7125, 0.8125, 0.7875, 0.8125, 0.7125, 0.7812, 0.7125, 0.7812, 0.7875, 0.8125, 0.7875, 0.7812, 0.7125, 0.75, 0.7125, 0.75, 0.7875, 0.7812, 0.7875, 0.75, 0.7125, 0.7188, 0.7125, 0.7188, 0.7875, 0.75, 0.7875, 0.7188, 0.7125, 0.6875, 0.7125, 0.6875, 0.7875, 0.7188, 0.7875, 0.6875, 0.7125, 0.6562, 0.7125, 0.6562, 0.7875, 0.6875, 0.7875, 0.6562, 0.7125, 0.625, 0.7125, 0.625, 0.7875, 0.6562, 0.7875, 0.625, 0.7125, 0.5938, 0.7125, 0.5938, 0.7875, 0.625, 0.7875, 0.5787, 0.7875, 0.5938, 0.7875, 0.5938, 0.7125, 0.5625, 0.7125, 0.5625, 0.7716, 0.5649, 0.7716, 0.5625, 0.7719, 0.5625, 0.7872, 0.5649, 0.7875, 0.5625, 0.7125, 0.5312, 0.7125, 0.5312, 0.7716, 0.5625, 0.7716, 0.5625, 0.7719, 0.5312, 0.7754, 0.5312, 0.7837, 0.5625, 0.7872, 0.5312, 0.7125, 0.5, 0.7125, 0.5, 0.7716, 0.5312, 0.7716, 0.5312, 0.7754, 0.5, 0.7791, 0.5, 0.7801, 0.5312, 0.7837, 0.5, 0.7125, 0.4688, 0.7125, 0.4688, 0.7716, 0.5, 0.7716, 0.5, 0.7791, 0.4956, 0.7796, 0.5, 0.7801, 0.4688, 0.7125, 0.4375, 0.7125, 0.4375, 0.7716, 0.4688, 0.7716, 0.4375, 0.7125, 0.4062, 0.7125, 0.4062, 0.7716, 0.4375, 0.7716, 0.4062, 0.7125, 0.375, 0.7125, 0.375, 0.7716, 0.4062, 0.7716, 0.375, 0.7125, 0.3438, 0.7125, 0.3438, 0.7716, 0.375, 0.7716, 0.3438, 0.7125, 0.3125, 0.7125, 0.3125, 0.7716, 0.3438, 0.7716, 0.3125, 0.7716, 0.3125, 0.7125, 0.2812, 0.7125, 0.2812, 0.7716, 0.2812, 0.7716, 0.2812, 0.7125, 0.25, 0.7125, 0.25, 0.7716, 0.2505, 0.7716, 0.25, 0.7716, 0.25, 0.7125, 0.2188, 0.7125, 0.2188, 0.7716, 0.2188, 0.7716, 0.2188, 0.7125, 0.1875, 0.7125, 0.1875, 0.7716, 0.1875, 0.7716, 0.1875, 0.7125, 0.1562, 0.7125, 0.1562, 0.7716, 0.1562, 0.7716, 0.1562, 0.7125, 0.125, 0.7125, 0.125, 0.7716, 0.125, 0.7716, 0.125, 0.7125, 0.09375, 0.7125, 0.09375, 0.7716, 0.09375, 0.7716, 0.09375, 0.7125, 0.0625, 0.7125, 0.0625, 0.7716, 0.0625, 0.7716, 0.0625, 0.7125, 0.03125, 0.7125, 0.03125, 0.7716, 0.03125, 0.7716, 0.03125, 0.7125, 0.0, 0.7125, 0.0, 0.7716, 0.004374, 0.7796, 0.0, 0.7791, 0.0, 0.7801, 1.0, 0.7716, 1.0, 0.7125, 0.9688, 0.7125, 0.9688, 0.7716, 1.0, 0.7801, 1.0, 0.7791, 0.9688, 0.7754, 0.9688, 0.7837, 0.9688, 0.7716, 0.9688, 0.7125, 0.9375, 0.7125, 0.9375, 0.7716, 0.9688, 0.7837, 0.9688, 0.7754, 0.9375, 0.7719, 0.9375, 0.7872, 0.9375, 0.7716, 0.9375, 0.7125, 0.9374, 0.7125, 0.9062, 0.7125, 0.9062, 0.7875, 0.9213, 0.7875, 0.9351, 0.7875, 0.9375, 0.7872, 0.9375, 0.7719, 0.9351, 0.7716, 0.9062, 0.7875, 0.9062, 0.7125, 0.875, 0.7125, 0.875, 0.7875, 0.875, 0.7875, 0.875, 0.7125, 0.8438, 0.7125, 0.8438, 0.7875, 0.8438, 0.7875, 0.8438, 0.7125, 0.8125, 0.7125, 0.8125, 0.7875, 0.8125, 0.7125, 0.7812, 0.7125, 0.7812, 0.7875, 0.8125, 0.7875, 0.7812, 0.7125, 0.75, 0.7125, 0.75, 0.7875, 0.7812, 0.7875, 0.75, 0.7125, 0.7188, 0.7125, 0.7188, 0.7875, 0.75, 0.7875, 0.7188, 0.7125, 0.6875, 0.7125, 0.6875, 0.7875, 0.7188, 0.7875, 0.6875, 0.7125, 0.6562, 0.7125, 0.6562, 0.7875, 0.6875, 0.7875, 0.6562, 0.7125, 0.625, 0.7125, 0.625, 0.7875, 0.6562, 0.7875, 0.625, 0.7125, 0.5938, 0.7125, 0.5938, 0.7875, 0.617, 0.7875, 0.625, 0.7875, 0.5938, 0.7125, 0.5625, 0.7125, 0.5625, 0.7875, 0.5938, 0.7875, 0.5625, 0.7125, 0.5312, 0.7125, 0.5312, 0.7875, 0.5625, 0.7875, 0.5312, 0.7125, 0.5, 0.7125, 0.5, 0.7875, 0.5312, 0.7875, 0.5, 0.7125, 0.4688, 0.7125, 0.4688, 0.7875, 0.5, 0.7875, 0.4688, 0.7125, 0.4375, 0.7125, 0.4375, 0.7875, 0.4688, 0.7875, 0.4375, 0.7125, 0.4062, 0.7125, 0.4062, 0.7875, 0.4375, 0.7875, 0.4062, 0.7125, 0.375, 0.7125, 0.375, 0.7875, 0.4062, 0.7875, 0.375, 0.7125, 0.3438, 0.7125, 0.3438, 0.7875, 0.346, 0.7875, 0.375, 0.7875, 0.3438, 0.7875, 0.3438, 0.7125, 0.3125, 0.7125, 0.3125, 0.7716, 0.3182, 0.7716, 0.3125, 0.7722, 0.3125, 0.7869, 0.3182, 0.7875, 0.3125, 0.7716, 0.3125, 0.7125, 0.2812, 0.7125, 0.2812, 0.7716, 0.3125, 0.7869, 0.3125, 0.7722, 0.2812, 0.7757, 0.2812, 0.7834, 0.2812, 0.7716, 0.2812, 0.7125, 0.25, 0.7125, 0.25, 0.7716, 0.2812, 0.7834, 0.2812, 0.7757, 0.25, 0.7794, 0.25, 0.7797, 0.25, 0.7716, 0.25, 0.7125, 0.2188, 0.7125, 0.2188, 0.7716, 0.25, 0.7797, 0.25, 0.7794, 0.2485, 0.7796, 0.2188, 0.7716, 0.2188, 0.7125, 0.1875, 0.7125, 0.1875, 0.7716, 0.1875, 0.7716, 0.1875, 0.7125, 0.1562, 0.7125, 0.1562, 0.7716, 0.1562, 0.7716, 0.1562, 0.7125, 0.125, 0.7125, 0.125, 0.7716, 0.125, 0.7716, 0.125, 0.7125, 0.09375, 0.7125, 0.09375, 0.7716, 0.09375, 0.7716, 0.09375, 0.7125, 0.0625, 0.7125, 0.0625, 0.7716, 0.0625, 0.7716, 0.0625, 0.7125, 0.03125, 0.7125, 0.03125, 0.7716, 0.03125, 0.7716, 0.03125, 0.7125, 0.0, 0.7125, 0.0, 0.7716, 0.004374, 0.7796, 0.0, 0.7791, 0.0, 0.7801, 1.0, 0.7875, 1.0, 0.7125, 0.9688, 0.7125, 0.9688, 0.7875, 0.9688, 0.7875, 0.9688, 0.7125, 0.9375, 0.7125, 0.9375, 0.7875, 0.9375, 0.7875, 0.9375, 0.7125, 0.9062, 0.7125, 0.9062, 0.7875, 0.9062, 0.7875, 0.9062, 0.7125, 0.875, 0.7125, 0.875, 0.7875, 0.875, 0.7875, 0.875, 0.7125, 0.8438, 0.7125, 0.8438, 0.7875, 0.8446, 0.7875, 0.817, 0.7875, 0.8438, 0.7875, 0.8438, 0.7125, 0.8125, 0.7125, 0.8125, 0.7716, 0.817, 0.7716, 0.8125, 0.7721, 0.8125, 0.787, 0.8125, 0.7125, 0.7812, 0.7125, 0.7812, 0.7716, 0.8125, 0.7716, 0.8125, 0.7721, 0.7812, 0.7756, 0.7812, 0.7835, 0.8125, 0.787, 0.7812, 0.7125, 0.75, 0.7125, 0.75, 0.7716, 0.7812, 0.7716, 0.7812, 0.7756, 0.75, 0.7793, 0.75, 0.7799, 0.7812, 0.7835, 0.75, 0.7125, 0.7188, 0.7125, 0.7188, 0.7716, 0.75, 0.7716, 0.75, 0.7793, 0.7475, 0.7796, 0.75, 0.7799, 0.7188, 0.7125, 0.6875, 0.7125, 0.6875, 0.7716, 0.7188, 0.7716, 0.6875, 0.7125, 0.6562, 0.7125, 0.6562, 0.7716, 0.6875, 0.7716, 0.6562, 0.7125, 0.625, 0.7125, 0.625, 0.7716, 0.6562, 0.7716, 0.625, 0.7125, 0.5938, 0.7125, 0.5938, 0.7716, 0.625, 0.7716, 0.5938, 0.7125, 0.5625, 0.7125, 0.5625, 0.7716, 0.5938, 0.7716, 0.5625, 0.7125, 0.5312, 0.7125, 0.5312, 0.7716, 0.5625, 0.7716, 0.5312, 0.7125, 0.5, 0.7125, 0.5, 0.7716, 0.5312, 0.7716, 0.5, 0.7792, 0.5, 0.7799, 0.5033, 0.7796, 0.5, 0.7125, 0.4688, 0.7125, 0.4688, 0.7716, 0.5, 0.7716, 0.5, 0.7792, 0.4688, 0.7755, 0.4688, 0.7836, 0.5, 0.7799, 0.4688, 0.7125, 0.4375, 0.7125, 0.4375, 0.7716, 0.4688, 0.7716, 0.4688, 0.7755, 0.4375, 0.772, 0.4375, 0.7871, 0.4688, 0.7836, 0.4349, 0.7125, 0.4062, 0.7125, 0.4062, 0.7875, 0.4201, 0.7875, 0.4339, 0.7875, 0.4375, 0.7871, 0.4375, 0.772, 0.4339, 0.7716, 0.4375, 0.7716, 0.4375, 0.7125, 0.4062, 0.7125, 0.375, 0.7125, 0.375, 0.7875, 0.4062, 0.7875, 0.375, 0.7125, 0.3438, 0.7125, 0.3438, 0.7875, 0.375, 0.7875, 0.3438, 0.7125, 0.3125, 0.7125, 0.3125, 0.7875, 0.3438, 0.7875, 0.3125, 0.7875, 0.3125, 0.7125, 0.2812, 0.7125, 0.2812, 0.7875, 0.2812, 0.7875, 0.2812, 0.7125, 0.25, 0.7125, 0.25, 0.7875, 0.25, 0.7875, 0.25, 0.7125, 0.2188, 0.7125, 0.2188, 0.7875, 0.2188, 0.7875, 0.2188, 0.7125, 0.1875, 0.7125, 0.1875, 0.7875, 0.1875, 0.7875, 0.1875, 0.7125, 0.1562, 0.7125, 0.1562, 0.7875, 0.1562, 0.7875, 0.1562, 0.7125, 0.125, 0.7125, 0.125, 0.7875, 0.125, 0.7875, 0.125, 0.7125, 0.09375, 0.7125, 0.09375, 0.7875, 0.1185, 0.7875, 0.09375, 0.7875, 0.09375, 0.7125, 0.0625, 0.7125, 0.0625, 0.7875, 0.0625, 0.7875, 0.0625, 0.7125, 0.03125, 0.7125, 0.03125, 0.7875, 0.03125, 0.7875, 0.03125, 0.7125, 0.0, 0.7125, 0.0, 0.7875, 1.0, 0.7716, 1.0, 0.7125, 0.9688, 0.7125, 0.9688, 0.7716, 1.0, 0.7799, 1.0, 0.7792, 0.9967, 0.7796, 0.9688, 0.7716, 0.9688, 0.7125, 0.9375, 0.7125, 0.9375, 0.7716, 0.9375, 0.7716, 0.9375, 0.7125, 0.9062, 0.7125, 0.9062, 0.7716, 0.9062, 0.7716, 0.9062, 0.7125, 0.875, 0.7125, 0.875, 0.7716, 0.875, 0.7716, 0.875, 0.7125, 0.8438, 0.7125, 0.8438, 0.7716, 0.8438, 0.7716, 0.8438, 0.7125, 0.8125, 0.7125, 0.8125, 0.7716, 0.8125, 0.7125, 0.7812, 0.7125, 0.7812, 0.7716, 0.8125, 0.7716, 0.7812, 0.7125, 0.75, 0.7125, 0.75, 0.7716, 0.7812, 0.7716, 0.75, 0.7125, 0.7188, 0.7125, 0.7188, 0.7716, 0.7495, 0.7716, 0.75, 0.7716, 0.7188, 0.7125, 0.6875, 0.7125, 0.6875, 0.7716, 0.7188, 0.7716, 0.6875, 0.7125, 0.6562, 0.7125, 0.6562, 0.7716, 0.6875, 0.7716, 0.6562, 0.7125, 0.625, 0.7125, 0.625, 0.7716, 0.6562, 0.7716, 0.625, 0.7125, 0.5938, 0.7125, 0.5938, 0.7716, 0.625, 0.7716, 0.5938, 0.7125, 0.5625, 0.7125, 0.5625, 0.7716, 0.5938, 0.7716, 0.5625, 0.7125, 0.5312, 0.7125, 0.5312, 0.7716, 0.5625, 0.7716, 0.5312, 0.7125, 0.5, 0.7125, 0.5, 0.7716, 0.5312, 0.7716, 0.5, 0.7792, 0.5, 0.7799, 0.5033, 0.7796, 0.5, 0.7125, 0.4688, 0.7125, 0.4688, 0.7716, 0.5, 0.7716, 0.5, 0.7792, 0.4688, 0.7755, 0.4688, 0.7836, 0.5, 0.7799, 0.4688, 0.7125, 0.4375, 0.7125, 0.4375, 0.7716, 0.4688, 0.7716, 0.4688, 0.7755, 0.4375, 0.772, 0.4375, 0.7871, 0.4688, 0.7836, 0.4375, 0.7125, 0.4062, 0.7125, 0.4062, 0.7875, 0.4201, 0.7875, 0.4339, 0.7875, 0.4375, 0.7871, 0.4375, 0.772, 0.4339, 0.7716, 0.4375, 0.7716, 0.4062, 0.7125, 0.375, 0.7125, 0.375, 0.7875, 0.4062, 0.7875, 0.375, 0.7125, 0.3438, 0.7125, 0.3438, 0.7875, 0.375, 0.7875, 0.3438, 0.7125, 0.3125, 0.7125, 0.3125, 0.7875, 0.3438, 0.7875, 0.3125, 0.7875, 0.3125, 0.7125, 0.2812, 0.7125, 0.2812, 0.7875, 0.2812, 0.7875, 0.2812, 0.7125, 0.25, 0.7125, 0.25, 0.7875, 0.25, 0.7875, 0.25, 0.7125, 0.2188, 0.7125, 0.2188, 0.7875, 0.2188, 0.7875, 0.2188, 0.7125, 0.1875, 0.7125, 0.1875, 0.7875, 0.1875, 0.7875, 0.1875, 0.7125, 0.1562, 0.7125, 0.1562, 0.7875, 0.1562, 0.7875, 0.1562, 0.7125, 0.125, 0.7125, 0.125, 0.7875, 0.125, 0.7875, 0.125, 0.7125, 0.09375, 0.7125, 0.09375, 0.7875, 0.06612, 0.7875, 0.07989, 0.7875, 0.09375, 0.7875, 0.09375, 0.7125, 0.0625, 0.7125, 0.0625, 0.7716, 0.06612, 0.7716, 0.0625, 0.772, 0.0625, 0.7871, 0.0625, 0.7716, 0.0625, 0.7125, 0.03125, 0.7125, 0.03125, 0.7716, 0.0625, 0.7871, 0.0625, 0.772, 0.03125, 0.7755, 0.03125, 0.7836, 0.03125, 0.7716, 0.03125, 0.7125, 0.0, 0.7125, 0.0, 0.7716, 0.03125, 0.7836, 0.03125, 0.7755, 0.0, 0.7792, 0.0, 0.7799, 1.0, 0.7716, 1.0, 0.7125, 0.9688, 0.7125, 0.9688, 0.7716, 1.0, 0.7799, 1.0, 0.7792, 0.9967, 0.7796, 0.9688, 0.7716, 0.9688, 0.7125, 0.9375, 0.7125, 0.9375, 0.7716, 0.9375, 0.7716, 0.9375, 0.7125, 0.9062, 0.7125, 0.9062, 0.7716, 0.9062, 0.7716, 0.9062, 0.7125, 0.875, 0.7125, 0.875, 0.7716, 0.875, 0.7716, 0.875, 0.7125, 0.8438, 0.7125, 0.8438, 0.7716, 0.8438, 0.7716, 0.8438, 0.7125, 0.8125, 0.7125, 0.8125, 0.7716, 0.8125, 0.7125, 0.7812, 0.7125, 0.7812, 0.7716, 0.8125, 0.7716, 0.7812, 0.7125, 0.75, 0.7125, 0.75, 0.7716, 0.7812, 0.7716, 0.75, 0.7797, 0.7515, 0.7796, 0.75, 0.7794, 0.75, 0.7125, 0.7188, 0.7125, 0.7188, 0.7716, 0.75, 0.7716, 0.75, 0.7794, 0.7188, 0.7757, 0.7188, 0.7834, 0.75, 0.7797, 0.7188, 0.7125, 0.6875, 0.7125, 0.6875, 0.7716, 0.7188, 0.7716, 0.7188, 0.7757, 0.6875, 0.7722, 0.6875, 0.7869, 0.7188, 0.7834, 0.6875, 0.7125, 0.6562, 0.7125, 0.6562, 0.7875, 0.6818, 0.7875, 0.6875, 0.7869, 0.6875, 0.7722, 0.6818, 0.7716, 0.6875, 0.7716, 0.6562, 0.7125, 0.625, 0.7125, 0.625, 0.7875, 0.654, 0.7875, 0.6562, 0.7875, 0.625, 0.7125, 0.5938, 0.7125, 0.5938, 0.7875, 0.625, 0.7875, 0.5938, 0.7125, 0.5625, 0.7125, 0.5625, 0.7875, 0.5938, 0.7875, 0.5625, 0.7125, 0.5312, 0.7125, 0.5312, 0.7875, 0.5625, 0.7875, 0.5312, 0.7125, 0.5, 0.7125, 0.5, 0.7875, 0.5312, 0.7875, 0.5, 0.7125, 0.4688, 0.7125, 0.4688, 0.7875, 0.5, 0.7875, 0.4688, 0.7125, 0.4375, 0.7125, 0.4375, 0.7875, 0.4688, 0.7875, 0.4375, 0.7125, 0.4062, 0.7125, 0.4062, 0.7875, 0.4375, 0.7875, 0.4062, 0.7125, 0.375, 0.7125, 0.375, 0.7875, 0.3823, 0.7875, 0.4062, 0.7875, 0.375, 0.7125, 0.3438, 0.7125, 0.3438, 0.7875, 0.375, 0.7875, 0.3438, 0.7125, 0.3125, 0.7125, 0.3125, 0.7875, 0.3438, 0.7875, 0.3125, 0.7875, 0.3125, 0.7125, 0.2812, 0.7125, 0.2812, 0.7875, 0.2812, 0.7875, 0.2812, 0.7125, 0.25, 0.7125, 0.25, 0.7875, 0.25, 0.7875, 0.25, 0.7125, 0.2188, 0.7125, 0.2188, 0.7875, 0.2188, 0.7875, 0.2188, 0.7125, 0.1875, 0.7125, 0.1875, 0.7875, 0.1875, 0.7875, 0.1875, 0.7125, 0.1562, 0.7125, 0.1562, 0.7875, 0.1562, 0.7875, 0.1562, 0.7125, 0.125, 0.7125, 0.125, 0.7875, 0.125, 0.7875, 0.125, 0.7125, 0.09375, 0.7125, 0.09375, 0.7875, 0.06612, 0.7875, 0.07989, 0.7875, 0.09375, 0.7875, 0.09375, 0.7125, 0.0625, 0.7125, 0.0625, 0.7716, 0.06612, 0.7716, 0.0625, 0.772, 0.0625, 0.7871, 0.0625, 0.7716, 0.0625, 0.7125, 0.03125, 0.7125, 0.03125, 0.7716, 0.0625, 0.7871, 0.0625, 0.772, 0.03125, 0.7755, 0.03125, 0.7836, 0.03125, 0.7716, 0.03125, 0.7125, 0.0, 0.7125, 0.0, 0.7716, 0.03125, 0.7836, 0.03125, 0.7755, 0.0, 0.7792, 0.0, 0.7799])
me_cube.materials.append(mat_material)
me_cube.materials.append(mat_material_001)
me_cube.use_mirror_vertex_groups = False
me_cube.update()

# ---- objects
ob_cube_col = bpy.data.objects.new('Cube-col', me_cube)

# ---- transforms, parenting, visibility, modifiers, constraints
ob_cube_col.location = (0.0, 0.0, 0.0)
ob_cube_col.scale = (1.37, 2.74, 0.3)
ob_cube_col.lock_rotations_4d = False
ob_cube_col.empty_display_type = 'ARROWS'
ob_cube_col.lineart.crease_threshold = 0.0

# ---- collection membership
col_collection.objects.link(ob_cube_col)

# ---- scene / render settings (as saved in the file)
scene.frame_start = 1; scene.frame_end = 250; scene.frame_set(1)
scene.render.engine = 'BLENDER_EEVEE_NEXT'
scene.render.bake_bias = 0.0
scene.render.bake_samples = 0
scene.cycles.sampling_pattern = 'TABULATED_SOBOL'
scene.eevee.use_volume_custom_range = False
bpy.context.view_layer.update()

# ---- added for rendering (the .blend has no active camera and no usable light): camera, sun
cam_auto = bpy.data.cameras.new('AutoCamera')
cam_auto.lens = 50.0
cam_auto.sensor_width = 36.0
cam_auto.clip_end = 1000.0
ob_auto_camera = bpy.data.objects.new('AutoCamera', cam_auto)
scene.collection.objects.link(ob_auto_camera)
ob_auto_camera.location = (2.8479, -3.41748, 2.27832)
ob_auto_camera.rotation_euler = (1.09748, -7.21219e-08, 0.694738)
scene.camera = ob_auto_camera
light_auto_sun = bpy.data.lights.new('AutoSun', 'SUN')
light_auto_sun.energy = 3.0
light_auto_sun.angle = 0.0523599
ob_auto_sun = bpy.data.objects.new('AutoSun', light_auto_sun)
scene.collection.objects.link(ob_auto_sun)
ob_auto_sun.rotation_euler = (0.872665, 0.174533, 0.523599)
bpy.context.view_layer.update()
